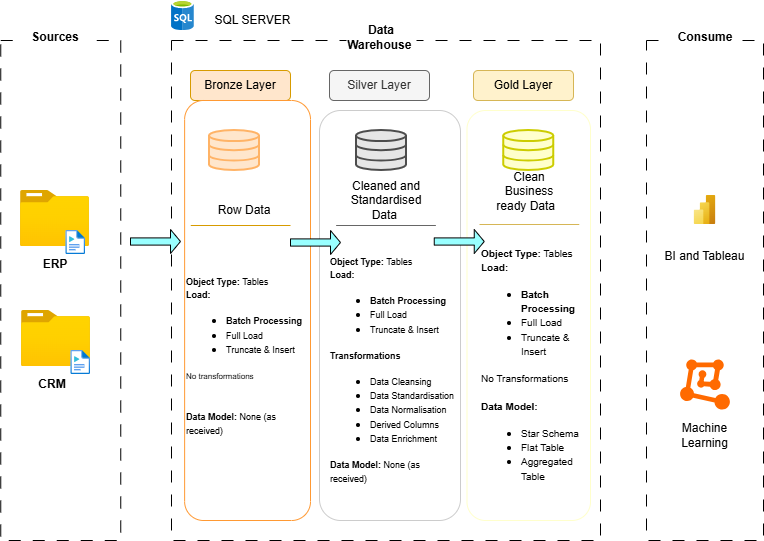

The diagram above was exported from draw.io. Its source (the exported page's mxGraphModel, read from the mxfile embedded in the PNG):
<mxGraphModel dx="1426" dy="777" grid="1" gridSize="10" guides="1" tooltips="1" connect="1" arrows="0" fold="1" page="1" pageScale="1" pageWidth="827" pageHeight="1169" math="0" shadow="0">
  <root>
    <mxCell id="0" />
    <mxCell id="1" parent="0" />
    <mxCell id="m5h60bLDOEjdIdRUsp52-1" parent="1" style="rounded=0;whiteSpace=wrap;html=1;fillColor=none;dashed=1;dashPattern=12 12;" value="" vertex="1">
      <mxGeometry height="500" width="120" x="40.25" y="140" as="geometry" />
    </mxCell>
    <mxCell id="m5h60bLDOEjdIdRUsp52-3" parent="1" style="rounded=0;whiteSpace=wrap;html=1;strokeWidth=0;gradientColor=none;strokeColor=none;" value="&lt;b&gt;Sources&lt;/b&gt;" vertex="1">
      <mxGeometry height="30" width="70" x="60" y="122" as="geometry" />
    </mxCell>
    <mxCell id="m5h60bLDOEjdIdRUsp52-4" parent="1" style="rounded=0;whiteSpace=wrap;html=1;fillColor=none;dashed=1;dashPattern=12 12;" value="" vertex="1">
      <mxGeometry height="500" width="429" x="211" y="140" as="geometry" />
    </mxCell>
    <mxCell id="m5h60bLDOEjdIdRUsp52-5" parent="1" style="rounded=0;whiteSpace=wrap;html=1;fillColor=none;dashed=1;dashPattern=12 12;" value="" vertex="1">
      <mxGeometry height="500" width="117" x="686" y="140" as="geometry" />
    </mxCell>
    <mxCell id="m5h60bLDOEjdIdRUsp52-6" parent="1" style="rounded=0;whiteSpace=wrap;html=1;strokeWidth=1;strokeColor=none;" value="&lt;b&gt;Data Warehouse&amp;nbsp;&lt;/b&gt;" vertex="1">
      <mxGeometry height="30" width="70" x="386" y="122" as="geometry" />
    </mxCell>
    <mxCell id="m5h60bLDOEjdIdRUsp52-7" parent="1" style="rounded=0;whiteSpace=wrap;html=1;strokeWidth=1;strokeColor=none;" value="&lt;b&gt;Consume&lt;/b&gt;" vertex="1">
      <mxGeometry height="30" width="70" x="709.5" y="122" as="geometry" />
    </mxCell>
    <mxCell id="m5h60bLDOEjdIdRUsp52-8" parent="1" style="rounded=1;whiteSpace=wrap;html=1;fillColor=#ffe6cc;strokeColor=#d79b00;" value="Bronze Layer" vertex="1">
      <mxGeometry height="30" width="100" x="230" y="170" as="geometry" />
    </mxCell>
    <mxCell id="m5h60bLDOEjdIdRUsp52-9" parent="1" style="rounded=1;whiteSpace=wrap;html=1;fillColor=#f5f5f5;fontColor=#333333;strokeColor=#666666;" value="Silver Layer" vertex="1">
      <mxGeometry height="30" width="100" x="369" y="170" as="geometry" />
    </mxCell>
    <mxCell id="m5h60bLDOEjdIdRUsp52-10" parent="1" style="rounded=1;whiteSpace=wrap;html=1;fillColor=#fff2cc;strokeColor=#d6b656;" value="Gold Layer" vertex="1">
      <mxGeometry height="30" width="100" x="513" y="170" as="geometry" />
    </mxCell>
    <mxCell id="m5h60bLDOEjdIdRUsp52-11" parent="1" style="rounded=1;whiteSpace=wrap;html=1;strokeColor=#FF9933;" value="" vertex="1">
      <mxGeometry height="420" width="125.87" x="224.13" y="200" as="geometry" />
    </mxCell>
    <mxCell id="m5h60bLDOEjdIdRUsp52-12" parent="1" style="rounded=1;whiteSpace=wrap;html=1;strokeColor=#CCCCCC;" value="" vertex="1">
      <mxGeometry height="410" width="141" x="359" y="210" as="geometry" />
    </mxCell>
    <mxCell id="m5h60bLDOEjdIdRUsp52-13" parent="1" style="rounded=1;whiteSpace=wrap;html=1;strokeColor=#FFFFCC;" value="" vertex="1">
      <mxGeometry height="410" width="123.5" x="506.5" y="210" as="geometry" />
    </mxCell>
    <mxCell id="m5h60bLDOEjdIdRUsp52-15" parent="1" style="image;aspect=fixed;html=1;points=[];align=center;fontSize=12;image=img/lib/azure2/general/Folder_Blank.svg;" value="" vertex="1">
      <mxGeometry height="56.00000000000001" width="69" x="61" y="410" as="geometry" />
    </mxCell>
    <mxCell id="m5h60bLDOEjdIdRUsp52-16" parent="1" style="image;aspect=fixed;html=1;points=[];align=center;fontSize=12;image=img/lib/azure2/general/Media_File.svg;" value="" vertex="1">
      <mxGeometry height="24" width="19.5" x="110.5" y="450" as="geometry" />
    </mxCell>
    <mxCell id="m5h60bLDOEjdIdRUsp52-17" parent="1" style="image;aspect=fixed;html=1;points=[];align=center;fontSize=12;image=img/lib/azure2/general/Folder_Blank.svg;" value="" vertex="1">
      <mxGeometry height="56.00000000000001" width="69" x="60" y="290" as="geometry" />
    </mxCell>
    <mxCell id="m5h60bLDOEjdIdRUsp52-18" parent="1" style="image;aspect=fixed;html=1;points=[];align=center;fontSize=12;image=img/lib/azure2/general/Media_File.svg;" value="" vertex="1">
      <mxGeometry height="24" width="19.5" x="105.5" y="330" as="geometry" />
    </mxCell>
    <mxCell id="m5h60bLDOEjdIdRUsp52-19" parent="1" style="rounded=0;whiteSpace=wrap;html=1;strokeColor=none;" value="&lt;b&gt;CRM&lt;/b&gt;" vertex="1">
      <mxGeometry height="20" width="50" x="67" y="474" as="geometry" />
    </mxCell>
    <mxCell id="m5h60bLDOEjdIdRUsp52-20" parent="1" style="rounded=0;whiteSpace=wrap;html=1;strokeColor=none;" value="&lt;b&gt;ERP&lt;/b&gt;" vertex="1">
      <mxGeometry height="20" width="50" x="69.5" y="354" as="geometry" />
    </mxCell>
    <mxCell id="m5h60bLDOEjdIdRUsp52-21" parent="1" style="line;strokeWidth=1;html=1;fillColor=#ffe6cc;strokeColor=#d79b00;" value="" vertex="1">
      <mxGeometry height="10" width="99.75" x="230.25" y="320" as="geometry" />
    </mxCell>
    <mxCell id="m5h60bLDOEjdIdRUsp52-23" parent="1" style="html=1;verticalLabelPosition=bottom;align=center;labelBackgroundColor=#ffffff;verticalAlign=top;strokeWidth=2;strokeColor=#FFB366;shadow=0;dashed=0;shape=mxgraph.ios7.icons.data;fillStyle=solid;fillColor=#FFE6CC;" value="" vertex="1">
      <mxGeometry height="40" width="50" x="249" y="230" as="geometry" />
    </mxCell>
    <mxCell id="m5h60bLDOEjdIdRUsp52-24" parent="1" style="html=1;verticalLabelPosition=bottom;align=center;labelBackgroundColor=#ffffff;verticalAlign=top;strokeWidth=2;strokeColor=#4D4D4D;shadow=0;dashed=0;shape=mxgraph.ios7.icons.data;fillColor=#E6E6E6;" value="" vertex="1">
      <mxGeometry height="40" width="50" x="396" y="230" as="geometry" />
    </mxCell>
    <mxCell id="m5h60bLDOEjdIdRUsp52-25" parent="1" style="html=1;verticalLabelPosition=bottom;align=center;labelBackgroundColor=#ffffff;verticalAlign=top;strokeWidth=2;strokeColor=#CCCC00;shadow=0;dashed=0;shape=mxgraph.ios7.icons.data;fillColor=#FFFFCC;" value="" vertex="1">
      <mxGeometry height="40" width="50" x="543.25" y="230" as="geometry" />
    </mxCell>
    <mxCell id="m5h60bLDOEjdIdRUsp52-26" parent="1" style="shape=singleArrow;whiteSpace=wrap;html=1;strokeColor=#000000;fillStyle=solid;fillColor=#99FFFF;" value="" vertex="1">
      <mxGeometry height="24" width="50" x="170" y="329" as="geometry" />
    </mxCell>
    <mxCell id="m5h60bLDOEjdIdRUsp52-31" parent="1" style="shape=singleArrow;whiteSpace=wrap;html=1;strokeColor=#000000;fillStyle=solid;fillColor=#99FFFF;" value="" vertex="1">
      <mxGeometry height="24" width="50" x="330" y="330" as="geometry" />
    </mxCell>
    <mxCell id="m5h60bLDOEjdIdRUsp52-32" parent="1" style="shape=singleArrow;whiteSpace=wrap;html=1;strokeColor=#000000;fillStyle=solid;fillColor=#99FFFF;" value="" vertex="1">
      <mxGeometry height="24" width="50" x="473.75" y="329" as="geometry" />
    </mxCell>
    <mxCell id="m5h60bLDOEjdIdRUsp52-33" parent="1" style="line;strokeWidth=1;html=1;fillColor=#fff2cc;strokeColor=#d6b656;" value="" vertex="1">
      <mxGeometry height="10" width="99.75" x="519" y="319" as="geometry" />
    </mxCell>
    <mxCell id="m5h60bLDOEjdIdRUsp52-34" parent="1" style="line;strokeWidth=1;html=1;fillColor=#f5f5f5;fontColor=#333333;strokeColor=#666666;" value="" vertex="1">
      <mxGeometry height="10" width="99.75" x="375.63" y="320" as="geometry" />
    </mxCell>
    <mxCell id="m5h60bLDOEjdIdRUsp52-35" parent="1" style="rounded=0;whiteSpace=wrap;html=1;strokeColor=none;" value="Row Data" vertex="1">
      <mxGeometry height="19" width="70" x="249" y="300" as="geometry" />
    </mxCell>
    <mxCell id="m5h60bLDOEjdIdRUsp52-37" parent="1" style="rounded=0;whiteSpace=wrap;html=1;strokeColor=none;" value="Cleaned and Standardised Data&amp;nbsp;" vertex="1">
      <mxGeometry height="19" width="70" x="390.5" y="290" as="geometry" />
    </mxCell>
    <mxCell id="m5h60bLDOEjdIdRUsp52-38" parent="1" style="rounded=0;whiteSpace=wrap;html=1;strokeColor=none;" value="Clean Business ready Data&amp;nbsp;&amp;nbsp;" vertex="1">
      <mxGeometry height="19" width="70" x="533.88" y="281" as="geometry" />
    </mxCell>
    <mxCell id="m5h60bLDOEjdIdRUsp52-41" edge="1" parent="1" source="m5h60bLDOEjdIdRUsp52-38" style="edgeStyle=orthogonalEdgeStyle;rounded=0;orthogonalLoop=1;jettySize=auto;html=1;exitX=0.5;exitY=1;exitDx=0;exitDy=0;" target="m5h60bLDOEjdIdRUsp52-38">
      <mxGeometry relative="1" as="geometry" />
    </mxCell>
    <mxCell id="m5h60bLDOEjdIdRUsp52-42" parent="1" style="rounded=0;whiteSpace=wrap;html=1;strokeColor=none;align=left;spacing=-11;spacingTop=-29;" value="&lt;div style=&quot;line-height: 110%;&quot;&gt;&lt;font style=&quot;line-height: 110%; font-size: 9px;&quot;&gt;&lt;b style=&quot;&quot;&gt;Object Type: &lt;/b&gt;Tables&lt;/font&gt;&lt;div&gt;&lt;span style=&quot;background-color: transparent; color: light-dark(rgb(0, 0, 0), rgb(255, 255, 255)); line-height: 110%;&quot;&gt;&lt;b&gt;&lt;font style=&quot;font-size: 9px;&quot;&gt;Load:&lt;/font&gt;&lt;/b&gt;&lt;/span&gt;&lt;/div&gt;&lt;div&gt;&lt;ul&gt;&lt;li&gt;&lt;span style=&quot;background-color: transparent; color: light-dark(rgb(0, 0, 0), rgb(255, 255, 255)); line-height: 110%;&quot;&gt;&lt;b&gt;&lt;font style=&quot;font-size: 9px;&quot;&gt;Batch Processing&amp;nbsp;&lt;/font&gt;&lt;/b&gt;&lt;/span&gt;&lt;/li&gt;&lt;li&gt;&lt;span style=&quot;background-color: transparent; color: light-dark(rgb(0, 0, 0), rgb(255, 255, 255)); line-height: 110%;&quot;&gt;&lt;font style=&quot;font-size: 9px;&quot;&gt;Full Load&amp;nbsp;&lt;/font&gt;&lt;/span&gt;&lt;/li&gt;&lt;li&gt;&lt;span style=&quot;background-color: transparent; color: light-dark(rgb(0, 0, 0), rgb(255, 255, 255)); line-height: 110%;&quot;&gt;&lt;font style=&quot;font-size: 9px;&quot;&gt;Truncate &amp;amp; Insert&amp;nbsp;&amp;nbsp;&lt;/font&gt;&lt;/span&gt;&lt;/li&gt;&lt;/ul&gt;&lt;div&gt;&lt;span style=&quot;line-height: 110%;&quot;&gt;&lt;b&gt;&lt;font style=&quot;font-size: 9px;&quot;&gt;Transformations&lt;/font&gt;&lt;/b&gt;&lt;/span&gt;&lt;/div&gt;&lt;/div&gt;&lt;div&gt;&lt;ul&gt;&lt;li&gt;&lt;font style=&quot;font-size: 9px;&quot;&gt;Data Cleansing&lt;/font&gt;&lt;/li&gt;&lt;li&gt;&lt;font style=&quot;font-size: 9px;&quot;&gt;Data Standardisation&lt;/font&gt;&lt;/li&gt;&lt;li&gt;&lt;font style=&quot;font-size: 9px;&quot;&gt;Data Normalisation&lt;/font&gt;&lt;/li&gt;&lt;li&gt;&lt;font style=&quot;font-size: 9px;&quot;&gt;Derived Columns&amp;nbsp;&lt;/font&gt;&lt;/li&gt;&lt;li&gt;&lt;font style=&quot;font-size: 9px;&quot;&gt;Data Enrichment&amp;nbsp;&lt;/font&gt;&lt;/li&gt;&lt;/ul&gt;&lt;/div&gt;&lt;div&gt;&lt;span style=&quot;line-height: 110%;&quot;&gt;&lt;font style=&quot;font-size: 9px;&quot;&gt;&lt;b style=&quot;&quot;&gt;Data Model: &lt;/b&gt;None (as received)&amp;nbsp;&lt;/font&gt;&lt;/span&gt;&lt;/div&gt;&lt;/div&gt;" vertex="1">
      <mxGeometry height="180" width="103" x="381" y="394" as="geometry" />
    </mxCell>
    <mxCell id="m5h60bLDOEjdIdRUsp52-43" parent="1" style="rounded=0;whiteSpace=wrap;html=1;strokeColor=none;align=left;" value="&lt;font style=&quot;line-height: 70%; font-size: 10px;&quot;&gt;&lt;b style=&quot;&quot;&gt;Object Type: &lt;/b&gt;Tables&lt;/font&gt;&lt;div&gt;&lt;span style=&quot;background-color: transparent; color: light-dark(rgb(0, 0, 0), rgb(255, 255, 255)); font-size: 10px;&quot;&gt;&lt;b&gt;Load:&lt;/b&gt;&lt;/span&gt;&lt;/div&gt;&lt;div&gt;&lt;ul&gt;&lt;li&gt;&lt;span style=&quot;background-color: transparent; color: light-dark(rgb(0, 0, 0), rgb(255, 255, 255)); font-size: 10px;&quot;&gt;&lt;b&gt;Batch Processing&amp;nbsp;&lt;/b&gt;&lt;/span&gt;&lt;/li&gt;&lt;li&gt;&lt;span style=&quot;background-color: transparent; color: light-dark(rgb(0, 0, 0), rgb(255, 255, 255)); font-size: 10px;&quot;&gt;Full Load&amp;nbsp;&lt;/span&gt;&lt;/li&gt;&lt;li&gt;&lt;span style=&quot;background-color: transparent; color: light-dark(rgb(0, 0, 0), rgb(255, 255, 255)); font-size: 10px;&quot;&gt;Truncate &amp;amp; Insert&amp;nbsp;&amp;nbsp;&lt;/span&gt;&lt;/li&gt;&lt;/ul&gt;&lt;div&gt;&lt;span style=&quot;font-size: 10px;&quot;&gt;No Transformations&lt;/span&gt;&lt;/div&gt;&lt;/div&gt;&lt;div&gt;&lt;span style=&quot;font-size: 10px;&quot;&gt;&lt;br&gt;&lt;/span&gt;&lt;/div&gt;&lt;div&gt;&lt;span style=&quot;font-size: 10px;&quot;&gt;&lt;b&gt;Data Model:&amp;nbsp;&lt;/b&gt;&lt;/span&gt;&lt;/div&gt;&lt;div&gt;&lt;ul&gt;&lt;li&gt;&lt;span style=&quot;font-size: 10px;&quot;&gt;Star Schema&lt;/span&gt;&lt;/li&gt;&lt;li&gt;&lt;span style=&quot;font-size: 10px;&quot;&gt;Flat Table&lt;/span&gt;&lt;/li&gt;&lt;li&gt;&lt;span style=&quot;font-size: 10px;&quot;&gt;Aggregated Table&lt;/span&gt;&lt;/li&gt;&lt;/ul&gt;&lt;/div&gt;" vertex="1">
      <mxGeometry height="180" width="108" x="519" y="380" as="geometry" />
    </mxCell>
    <mxCell id="m5h60bLDOEjdIdRUsp52-44" parent="1" style="rounded=0;whiteSpace=wrap;html=1;strokeColor=none;align=left;spacing=-11;spacingTop=-29;" value="&lt;div style=&quot;line-height: 110%;&quot;&gt;&lt;font style=&quot;line-height: 110%; font-size: 9px;&quot;&gt;&lt;b style=&quot;&quot;&gt;Object Type: &lt;/b&gt;Tables&lt;/font&gt;&lt;div&gt;&lt;span style=&quot;background-color: transparent; color: light-dark(rgb(0, 0, 0), rgb(255, 255, 255)); line-height: 110%;&quot;&gt;&lt;b&gt;&lt;font style=&quot;font-size: 9px;&quot;&gt;Load:&lt;/font&gt;&lt;/b&gt;&lt;/span&gt;&lt;/div&gt;&lt;div&gt;&lt;ul&gt;&lt;li&gt;&lt;span style=&quot;background-color: transparent; color: light-dark(rgb(0, 0, 0), rgb(255, 255, 255)); line-height: 110%;&quot;&gt;&lt;b&gt;&lt;font style=&quot;font-size: 9px;&quot;&gt;Batch Processing&amp;nbsp;&lt;/font&gt;&lt;/b&gt;&lt;/span&gt;&lt;/li&gt;&lt;li&gt;&lt;span style=&quot;background-color: transparent; color: light-dark(rgb(0, 0, 0), rgb(255, 255, 255)); line-height: 110%;&quot;&gt;&lt;font style=&quot;font-size: 9px;&quot;&gt;Full Load&amp;nbsp;&lt;/font&gt;&lt;/span&gt;&lt;/li&gt;&lt;li&gt;&lt;span style=&quot;background-color: transparent; color: light-dark(rgb(0, 0, 0), rgb(255, 255, 255)); line-height: 110%;&quot;&gt;&lt;font style=&quot;font-size: 9px;&quot;&gt;Truncate &amp;amp; Insert&amp;nbsp;&amp;nbsp;&lt;/font&gt;&lt;/span&gt;&lt;/li&gt;&lt;/ul&gt;&lt;div&gt;&lt;font style=&quot;font-size: 8px;&quot;&gt;No transformations&lt;/font&gt;&lt;/div&gt;&lt;/div&gt;&lt;div&gt;&lt;br&gt;&lt;/div&gt;&lt;div&gt;&lt;br&gt;&lt;/div&gt;&lt;div&gt;&lt;span style=&quot;line-height: 110%;&quot;&gt;&lt;font style=&quot;font-size: 9px;&quot;&gt;&lt;b style=&quot;&quot;&gt;Data Model: &lt;/b&gt;None (as received)&amp;nbsp;&lt;/font&gt;&lt;/span&gt;&lt;/div&gt;&lt;/div&gt;" vertex="1">
      <mxGeometry height="180" width="103" x="237.13" y="380" as="geometry" />
    </mxCell>
    <mxCell id="m5h60bLDOEjdIdRUsp52-46" parent="1" style="points=[];aspect=fixed;html=1;align=center;shadow=0;dashed=0;fillColor=#FF6A00;strokeColor=none;shape=mxgraph.alibaba_cloud.machine_learning;" value="" vertex="1">
      <mxGeometry height="50.099999999999994" width="49.8" x="719.6" y="458.95" as="geometry" />
    </mxCell>
    <mxCell id="m5h60bLDOEjdIdRUsp52-47" parent="1" style="image;aspect=fixed;html=1;points=[];align=center;fontSize=12;image=img/lib/azure2/analytics/Power_BI_Embedded.svg;" value="" vertex="1">
      <mxGeometry height="29" width="21.75" x="733.63" y="295" as="geometry" />
    </mxCell>
    <mxCell id="m5h60bLDOEjdIdRUsp52-69" parent="1" style="rounded=0;whiteSpace=wrap;html=1;strokeColor=none;" value="BI and Tableau" vertex="1">
      <mxGeometry height="20" width="97" x="696.01" y="346" as="geometry" />
    </mxCell>
    <mxCell id="m5h60bLDOEjdIdRUsp52-70" parent="1" style="rounded=0;whiteSpace=wrap;html=1;strokeColor=none;" value="Machine Learning" vertex="1">
      <mxGeometry height="30" width="97" x="696" y="520" as="geometry" />
    </mxCell>
    <mxCell id="m5h60bLDOEjdIdRUsp52-71" parent="1" style="image;sketch=0;aspect=fixed;html=1;points=[];align=center;fontSize=12;image=img/lib/mscae/SQL_Database_generic.svg;" value="" vertex="1">
      <mxGeometry height="30" width="22.8" x="211" y="100" as="geometry" />
    </mxCell>
    <mxCell id="m5h60bLDOEjdIdRUsp52-72" parent="1" style="rounded=0;whiteSpace=wrap;html=1;strokeColor=none;" value="SQL SERVER" vertex="1">
      <mxGeometry height="20" width="111" x="237.13" y="110" as="geometry" />
    </mxCell>
  </root>
</mxGraphModel>